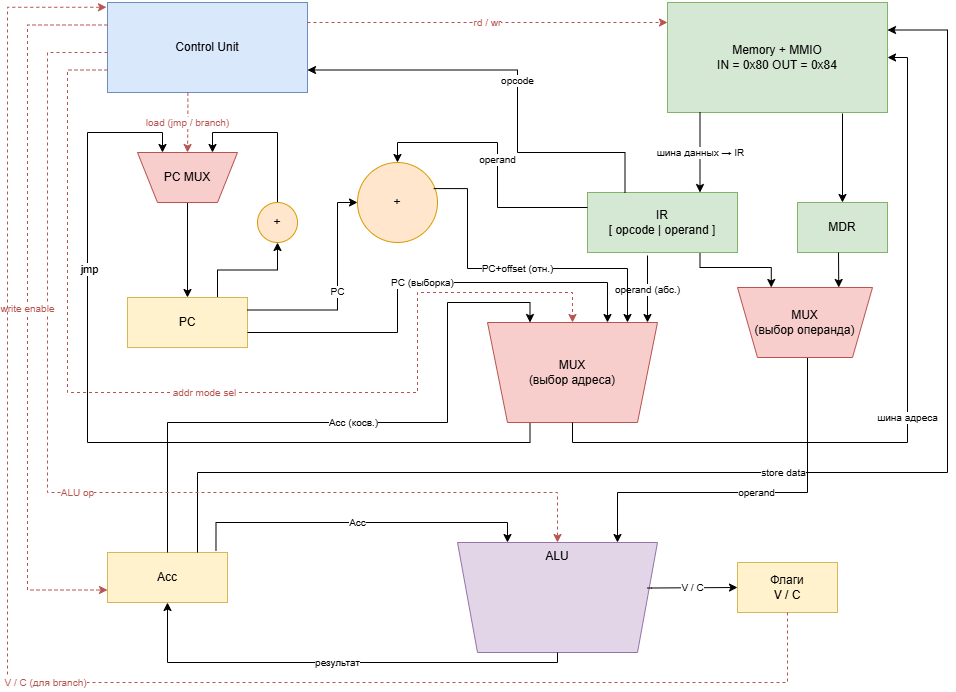

The diagram above was exported from draw.io. Its source (the exported page's mxGraphModel, read from the mxfile embedded in the PNG):
<mxGraphModel dx="2400" dy="570" grid="1" gridSize="10" guides="1" tooltips="1" connect="1" arrows="1" fold="1" page="1" pageScale="1" pageWidth="900" pageHeight="760" math="0" shadow="0">
  <root>
    <mxCell id="0" />
    <mxCell id="1" parent="0" />
    <mxCell id="cu" parent="1" style="rounded=0;whiteSpace=wrap;html=1;fillColor=#dae8fc;strokeColor=#6c8ebf;verticalAlign=middle;" value="Control Unit" vertex="1">
      <mxGeometry height="90" width="200" x="40" y="40" as="geometry" />
    </mxCell>
    <mxCell id="oomVo3uHQ_f01wO7Hq_m-4" edge="1" parent="1" style="edgeStyle=orthogonalEdgeStyle;rounded=0;orthogonalLoop=1;jettySize=auto;html=1;entryX=0.5;entryY=0;entryDx=0;entryDy=0;" target="oomVo3uHQ_f01wO7Hq_m-3">
      <mxGeometry relative="1" as="geometry">
        <Array as="points" />
        <mxPoint x="775" y="151" as="sourcePoint" />
      </mxGeometry>
    </mxCell>
    <mxCell id="mem" parent="1" style="rounded=0;whiteSpace=wrap;html=1;fillColor=#d5e8d4;strokeColor=#82b366;verticalAlign=middle;" value="Memory + MMIO&#10;IN = 0x80   OUT = 0x84" vertex="1">
      <mxGeometry height="110" width="220" x="600" y="40" as="geometry" />
    </mxCell>
    <mxCell id="oomVo3uHQ_f01wO7Hq_m-14" edge="1" parent="1" source="pc" style="edgeStyle=orthogonalEdgeStyle;rounded=0;orthogonalLoop=1;jettySize=auto;html=1;exitX=0.75;exitY=0;exitDx=0;exitDy=0;entryX=0.5;entryY=1;entryDx=0;entryDy=0;" target="oomVo3uHQ_f01wO7Hq_m-9">
      <mxGeometry relative="1" as="geometry" />
    </mxCell>
    <mxCell id="pc" parent="1" style="rounded=0;whiteSpace=wrap;html=1;fillColor=#fff2cc;strokeColor=#d6b656;" value="PC" vertex="1">
      <mxGeometry height="50" width="120" x="60" y="335" as="geometry" />
    </mxCell>
    <mxCell id="oomVo3uHQ_f01wO7Hq_m-6" edge="1" parent="1" source="ir" style="edgeStyle=orthogonalEdgeStyle;rounded=0;orthogonalLoop=1;jettySize=auto;html=1;exitX=0.75;exitY=1;exitDx=0;exitDy=0;entryX=0.25;entryY=0;entryDx=0;entryDy=0;" target="oomVo3uHQ_f01wO7Hq_m-2">
      <mxGeometry relative="1" as="geometry">
        <Array as="points">
          <mxPoint x="633" y="305" />
          <mxPoint x="704" y="305" />
        </Array>
      </mxGeometry>
    </mxCell>
    <mxCell id="ir" parent="1" style="rounded=0;whiteSpace=wrap;html=1;fillColor=#d5e8d4;strokeColor=#82b366;" value="IR&#10;[ opcode | operand ]" vertex="1">
      <mxGeometry height="60" width="150" x="520" y="230" as="geometry" />
    </mxCell>
    <mxCell id="add" parent="1" style="ellipse;whiteSpace=wrap;html=1;fillColor=#ffe6cc;strokeColor=#d79b00;" value="+" vertex="1">
      <mxGeometry height="80" width="80" x="290" y="200" as="geometry" />
    </mxCell>
    <object label="" jmp="jmp" id="oomVo3uHQ_f01wO7Hq_m-11">
      <mxCell edge="1" parent="1" source="amux" style="edgeStyle=orthogonalEdgeStyle;rounded=0;orthogonalLoop=1;jettySize=auto;html=1;exitX=0.25;exitY=1;exitDx=0;exitDy=0;entryX=0.25;entryY=0;entryDx=0;entryDy=0;value=&quot;шина адреса&quot;" target="oomVo3uHQ_f01wO7Hq_m-7">
        <mxGeometry relative="1" as="geometry">
          <Array as="points">
            <mxPoint x="462" y="480" />
            <mxPoint x="20" y="480" />
            <mxPoint x="20" y="170" />
            <mxPoint x="95" y="170" />
          </Array>
        </mxGeometry>
      </mxCell>
    </object>
    <mxCell id="oomVo3uHQ_f01wO7Hq_m-19" connectable="0" parent="oomVo3uHQ_f01wO7Hq_m-11" style="edgeLabel;html=1;align=center;verticalAlign=middle;resizable=0;points=[];" value="jmp" vertex="1">
      <mxGeometry relative="1" x="0.4655" y="-1" as="geometry">
        <mxPoint as="offset" />
      </mxGeometry>
    </mxCell>
    <mxCell id="amux" parent="1" style="shape=trapezoid;perimeter=trapezoidPerimeter;whiteSpace=wrap;html=1;fixedSize=1;fillColor=#f8cecc;flipV=1;strokeColor=#b85450;" value="MUX&#10;(выбор адреса)" vertex="1">
      <mxGeometry height="100" width="170" x="420" y="360" as="geometry" />
    </mxCell>
    <mxCell id="acc" parent="1" style="rounded=0;whiteSpace=wrap;html=1;fillColor=#fff2cc;strokeColor=#d6b656;" value="Acc" vertex="1">
      <mxGeometry height="50" width="120" x="40" y="590" as="geometry" />
    </mxCell>
    <mxCell id="alu" parent="1" style="shape=trapezoid;perimeter=trapezoidPerimeter;whiteSpace=wrap;html=1;fixedSize=1;flipV=1;fillColor=#e1d5e7;strokeColor=#9673a6;verticalAlign=top;" value="ALU" vertex="1">
      <mxGeometry height="110" width="200" x="390" y="580" as="geometry" />
    </mxCell>
    <mxCell id="flags" parent="1" style="rounded=0;whiteSpace=wrap;html=1;fillColor=#fff2cc;strokeColor=#d6b656;" value="Флаги&#10;V / C" vertex="1">
      <mxGeometry height="50" width="100" x="670" y="600" as="geometry" />
    </mxCell>
    <mxCell id="e_pc_amux" edge="1" parent="1" style="endArrow=classic;html=1;edgeStyle=orthogonalEdgeStyle;rounded=0;strokeColor=#000000;fontSize=10;" value="PC (выборка)">
      <mxGeometry relative="1" as="geometry">
        <Array as="points">
          <mxPoint x="330" y="370" />
          <mxPoint x="330" y="320" />
          <mxPoint x="540" y="320" />
        </Array>
        <mxPoint x="180" y="370" as="sourcePoint" />
        <mxPoint x="540" y="360" as="targetPoint" />
      </mxGeometry>
    </mxCell>
    <mxCell id="e_ir_amux" edge="1" parent="1" style="endArrow=classic;html=1;edgeStyle=orthogonalEdgeStyle;rounded=0;strokeColor=#000000;fontSize=10;" value="operand (абс.)">
      <mxGeometry relative="1" as="geometry">
        <mxPoint x="580" y="293" as="sourcePoint" />
        <mxPoint x="580" y="360" as="targetPoint" />
      </mxGeometry>
    </mxCell>
    <mxCell id="e_add_amux" edge="1" parent="1" source="add" style="endArrow=classic;html=1;edgeStyle=orthogonalEdgeStyle;rounded=0;strokeColor=#000000;fontSize=10;exitX=0.952;exitY=0.326;exitDx=0;exitDy=0;exitPerimeter=0;" value="PC+offset (отн.)">
      <mxGeometry relative="1" as="geometry">
        <Array as="points">
          <mxPoint x="400" y="226" />
          <mxPoint x="400" y="306" />
          <mxPoint x="560" y="306" />
        </Array>
        <mxPoint x="560" y="360" as="targetPoint" />
      </mxGeometry>
    </mxCell>
    <mxCell id="e_acc_amux" edge="1" parent="1" source="acc" style="endArrow=classic;html=1;edgeStyle=orthogonalEdgeStyle;rounded=0;strokeColor=#000000;fontSize=10;exitX=0.5;exitY=0;entryX=0.25;entryY=0;entryDx=0;entryDy=0;" target="amux" value="Acc (косв.)">
      <mxGeometry relative="1" as="geometry">
        <Array as="points">
          <mxPoint x="100" y="460" />
          <mxPoint x="380" y="460" />
          <mxPoint x="380" y="340" />
          <mxPoint x="462" y="340" />
        </Array>
      </mxGeometry>
    </mxCell>
    <mxCell id="e_amux_mem" edge="1" parent="1" source="amux" style="endArrow=classic;html=1;edgeStyle=orthogonalEdgeStyle;rounded=0;strokeColor=#000000;fontSize=10;exitX=0.5;exitY=1;exitDx=0;exitDy=0;entryX=1;entryY=0.5;entryDx=0;entryDy=0;" target="mem" value="шина адреса">
      <mxGeometry relative="1" x="-0.0003" as="geometry">
        <mxPoint as="offset" />
        <Array as="points">
          <mxPoint x="505" y="480" />
          <mxPoint x="840" y="480" />
          <mxPoint x="840" y="95" />
        </Array>
        <mxPoint x="810" y="149" as="targetPoint" />
      </mxGeometry>
    </mxCell>
    <mxCell id="e_mem_ir" edge="1" parent="1" source="mem" style="endArrow=classic;html=1;edgeStyle=orthogonalEdgeStyle;rounded=0;strokeColor=#000000;fontSize=10;entryX=0.75;entryY=0;entryDx=0;entryDy=0;" target="ir" value="шина данных → IR">
      <mxGeometry relative="1" as="geometry">
        <Array as="points">
          <mxPoint x="633" y="190" />
        </Array>
      </mxGeometry>
    </mxCell>
    <mxCell id="e_ir_cu" edge="1" parent="1" source="ir" style="endArrow=classic;html=1;edgeStyle=orthogonalEdgeStyle;rounded=0;strokeColor=#000000;fontSize=10;entryX=1;entryY=0.75;entryDx=0;entryDy=0;exitX=0.25;exitY=0;exitDx=0;exitDy=0;" target="cu" value="opcode">
      <mxGeometry relative="1" as="geometry">
        <Array as="points">
          <mxPoint x="558" y="190" />
          <mxPoint x="450" y="190" />
          <mxPoint x="450" y="108" />
        </Array>
      </mxGeometry>
    </mxCell>
    <mxCell id="e_pc_add" edge="1" parent="1" source="pc" style="endArrow=classic;html=1;edgeStyle=orthogonalEdgeStyle;rounded=0;strokeColor=#000000;fontSize=10;exitX=1;exitY=0.25;exitDx=0;exitDy=0;entryX=0;entryY=0.5;entryDx=0;entryDy=0;" target="add" value="PC">
      <mxGeometry relative="1" as="geometry">
        <Array as="points">
          <mxPoint x="270" y="347" />
          <mxPoint x="270" y="240" />
        </Array>
      </mxGeometry>
    </mxCell>
    <mxCell id="e_ir_add" edge="1" parent="1" source="ir" style="endArrow=classic;html=1;edgeStyle=orthogonalEdgeStyle;rounded=0;strokeColor=#000000;fontSize=10;exitX=0;exitY=0.25;exitDx=0;exitDy=0;entryX=0.5;entryY=0;entryDx=0;entryDy=0;" target="add" value="operand">
      <mxGeometry relative="1" as="geometry">
        <Array as="points">
          <mxPoint x="430" y="245" />
          <mxPoint x="430" y="180" />
          <mxPoint x="330" y="180" />
        </Array>
      </mxGeometry>
    </mxCell>
    <mxCell id="e_mem_alu" edge="1" parent="1" source="oomVo3uHQ_f01wO7Hq_m-2" style="endArrow=classic;html=1;edgeStyle=orthogonalEdgeStyle;rounded=0;strokeColor=#000000;fontSize=10;entryX=0.8;entryY=0;exitX=0.5;exitY=1;exitDx=0;exitDy=0;strokeWidth=1;" target="alu" value="operand">
      <mxGeometry relative="1" as="geometry">
        <Array as="points">
          <mxPoint x="740" y="395" />
          <mxPoint x="740" y="530" />
          <mxPoint x="550" y="530" />
        </Array>
        <mxPoint x="820" y="50" as="sourcePoint" />
      </mxGeometry>
    </mxCell>
    <mxCell id="e_acc_alu" edge="1" parent="1" source="acc" style="endArrow=classic;html=1;edgeStyle=orthogonalEdgeStyle;rounded=0;strokeColor=#000000;fontSize=10;exitX=0.904;exitY=-0.04;entryX=0.25;entryY=0;entryDx=0;entryDy=0;exitDx=0;exitDy=0;exitPerimeter=0;" target="alu" value="Acc">
      <mxGeometry relative="1" as="geometry">
        <Array as="points">
          <mxPoint x="149" y="560" />
          <mxPoint x="440" y="560" />
        </Array>
      </mxGeometry>
    </mxCell>
    <mxCell id="e_alu_acc" edge="1" parent="1" source="alu" style="endArrow=classic;html=1;edgeStyle=orthogonalEdgeStyle;rounded=0;strokeColor=#000000;fontSize=10;exitX=0.5;exitY=1;exitDx=0;exitDy=0;entryX=0.5;entryY=1;entryDx=0;entryDy=0;" target="acc" value="результат">
      <mxGeometry relative="1" as="geometry">
        <Array as="points">
          <mxPoint x="490" y="700" />
          <mxPoint x="100" y="700" />
        </Array>
        <mxPoint x="160" y="630" as="targetPoint" />
      </mxGeometry>
    </mxCell>
    <mxCell id="e_alu_flags" edge="1" parent="1" source="alu" style="endArrow=classic;html=1;edgeStyle=orthogonalEdgeStyle;rounded=0;strokeColor=#000000;fontSize=10;exitX=0.95;exitY=0.586;entryX=0;entryY=0.5;entryDx=0;entryDy=0;exitDx=0;exitDy=0;exitPerimeter=0;" target="flags" value="V / C">
      <mxGeometry relative="1" as="geometry">
        <Array as="points">
          <mxPoint x="584" y="626" />
          <mxPoint x="670" y="625" />
        </Array>
      </mxGeometry>
    </mxCell>
    <mxCell id="e_acc_mem" edge="1" parent="1" source="acc" style="endArrow=classic;html=1;edgeStyle=orthogonalEdgeStyle;rounded=0;strokeColor=#000000;fontSize=10;exitX=0.75;exitY=0;entryX=1;entryY=0.25;exitDx=0;exitDy=0;entryDx=0;entryDy=0;" target="mem" value="store data">
      <mxGeometry relative="1" as="geometry">
        <Array as="points">
          <mxPoint x="130" y="510" />
          <mxPoint x="880" y="510" />
          <mxPoint x="880" y="67" />
        </Array>
      </mxGeometry>
    </mxCell>
    <mxCell id="s_cu_amux" edge="1" parent="1" source="cu" style="endArrow=classic;html=1;dashed=1;strokeColor=#B85450;fontColor=#B85450;edgeStyle=orthogonalEdgeStyle;rounded=0;fontSize=10;entryX=0.5;entryY=0;entryDx=0;entryDy=0;exitX=0;exitY=0.75;exitDx=0;exitDy=0;" target="amux" value="addr mode sel">
      <mxGeometry relative="1" as="geometry">
        <Array as="points">
          <mxPoint y="107" />
          <mxPoint y="430" />
          <mxPoint x="350" y="430" />
          <mxPoint x="350" y="330" />
          <mxPoint x="505" y="330" />
        </Array>
        <mxPoint x="50" y="130" as="sourcePoint" />
      </mxGeometry>
    </mxCell>
    <mxCell id="s_cu_alu" edge="1" parent="1" style="endArrow=classic;html=1;dashed=1;strokeColor=#B85450;fontColor=#B85450;edgeStyle=orthogonalEdgeStyle;rounded=0;fontSize=10;entryX=0.5;entryY=0;entryDx=0;entryDy=0;" target="alu" value="ALU op">
      <mxGeometry relative="1" as="geometry">
        <Array as="points">
          <mxPoint x="40" y="90" />
          <mxPoint x="-20" y="90" />
          <mxPoint x="-20" y="530" />
          <mxPoint x="490" y="530" />
        </Array>
        <mxPoint x="40" y="90" as="sourcePoint" />
      </mxGeometry>
    </mxCell>
    <mxCell id="s_cu_acc" edge="1" parent="1" source="cu" style="endArrow=classic;html=1;dashed=1;strokeColor=#B85450;fontColor=#B85450;edgeStyle=orthogonalEdgeStyle;rounded=0;fontSize=10;exitX=0;exitY=0.25;entryX=0;entryY=0.75;entryDx=0;entryDy=0;exitDx=0;exitDy=0;" target="acc" value="write enable">
      <mxGeometry relative="1" as="geometry">
        <Array as="points">
          <mxPoint x="-40" y="63" />
          <mxPoint x="-40" y="628" />
        </Array>
      </mxGeometry>
    </mxCell>
    <mxCell id="s_cu_mem" edge="1" parent="1" source="cu" style="endArrow=classic;html=1;dashed=1;strokeColor=#B85450;fontColor=#B85450;edgeStyle=orthogonalEdgeStyle;rounded=0;fontSize=10;" target="mem" value="rd / wr">
      <mxGeometry relative="1" as="geometry">
        <Array as="points">
          <mxPoint x="330" y="60" />
          <mxPoint x="330" y="60" />
        </Array>
      </mxGeometry>
    </mxCell>
    <mxCell id="s_cu_pc" edge="1" parent="1" source="cu" style="endArrow=classic;html=1;dashed=1;strokeColor=#B85450;fontColor=#B85450;edgeStyle=orthogonalEdgeStyle;rounded=0;fontSize=10;exitX=0.402;exitY=1.002;exitDx=0;exitDy=0;exitPerimeter=0;entryX=0.5;entryY=0;entryDx=0;entryDy=0;" target="oomVo3uHQ_f01wO7Hq_m-7" value="load (jmp / branch)">
      <mxGeometry relative="1" as="geometry">
        <Array as="points" />
        <mxPoint x="110" y="130" as="sourcePoint" />
        <mxPoint x="120" y="200" as="targetPoint" />
      </mxGeometry>
    </mxCell>
    <mxCell id="s_flags_cu" edge="1" parent="1" style="endArrow=classic;html=1;dashed=1;strokeColor=#B85450;fontColor=#B85450;edgeStyle=orthogonalEdgeStyle;rounded=0;fontSize=10;entryX=-0.005;entryY=0.053;entryDx=0;entryDy=0;entryPerimeter=0;" target="cu" value="V / C (для branch)">
      <mxGeometry relative="1" as="geometry">
        <Array as="points">
          <mxPoint x="720" y="720" />
          <mxPoint x="-60" y="720" />
          <mxPoint x="-60" y="45" />
        </Array>
        <mxPoint x="720" y="650" as="sourcePoint" />
      </mxGeometry>
    </mxCell>
    <mxCell id="oomVo3uHQ_f01wO7Hq_m-2" parent="1" style="shape=trapezoid;perimeter=trapezoidPerimeter;whiteSpace=wrap;html=1;fixedSize=1;fillColor=#f8cecc;flipV=1;strokeColor=#b85450;" value="MUX&lt;br&gt;(выбор операнда)" vertex="1">
      <mxGeometry height="70" width="135" x="670" y="325" as="geometry" />
    </mxCell>
    <mxCell id="oomVo3uHQ_f01wO7Hq_m-3" parent="1" style="rounded=0;whiteSpace=wrap;html=1;fillColor=#d5e8d4;strokeColor=#82b366;" value="MDR" vertex="1">
      <mxGeometry height="50" width="90" x="730" y="240" as="geometry" />
    </mxCell>
    <mxCell id="oomVo3uHQ_f01wO7Hq_m-5" edge="1" parent="1" style="edgeStyle=orthogonalEdgeStyle;rounded=0;orthogonalLoop=1;jettySize=auto;html=1;entryX=0.75;entryY=0;entryDx=0;entryDy=0;" target="oomVo3uHQ_f01wO7Hq_m-2">
      <mxGeometry relative="1" as="geometry">
        <mxPoint x="771" y="290" as="sourcePoint" />
      </mxGeometry>
    </mxCell>
    <mxCell id="oomVo3uHQ_f01wO7Hq_m-8" edge="1" parent="1" source="oomVo3uHQ_f01wO7Hq_m-7" style="edgeStyle=orthogonalEdgeStyle;rounded=0;orthogonalLoop=1;jettySize=auto;html=1;exitX=0.5;exitY=1;exitDx=0;exitDy=0;entryX=0.5;entryY=0;entryDx=0;entryDy=0;" target="pc">
      <mxGeometry relative="1" as="geometry" />
    </mxCell>
    <mxCell id="oomVo3uHQ_f01wO7Hq_m-7" parent="1" style="shape=trapezoid;perimeter=trapezoidPerimeter;whiteSpace=wrap;html=1;fixedSize=1;fillColor=#f8cecc;flipV=1;strokeColor=#b85450;" value="PC MUX" vertex="1">
      <mxGeometry height="50" width="100" x="70" y="190" as="geometry" />
    </mxCell>
    <mxCell id="oomVo3uHQ_f01wO7Hq_m-15" edge="1" parent="1" source="oomVo3uHQ_f01wO7Hq_m-9" style="edgeStyle=orthogonalEdgeStyle;rounded=0;orthogonalLoop=1;jettySize=auto;html=1;exitX=0.5;exitY=0;exitDx=0;exitDy=0;entryX=0.75;entryY=0;entryDx=0;entryDy=0;" target="oomVo3uHQ_f01wO7Hq_m-7">
      <mxGeometry relative="1" as="geometry" />
    </mxCell>
    <mxCell id="oomVo3uHQ_f01wO7Hq_m-9" parent="1" style="ellipse;whiteSpace=wrap;html=1;fillColor=#ffe6cc;strokeColor=#d79b00;" value="+" vertex="1">
      <mxGeometry height="40" width="40" x="190" y="240" as="geometry" />
    </mxCell>
  </root>
</mxGraphModel>